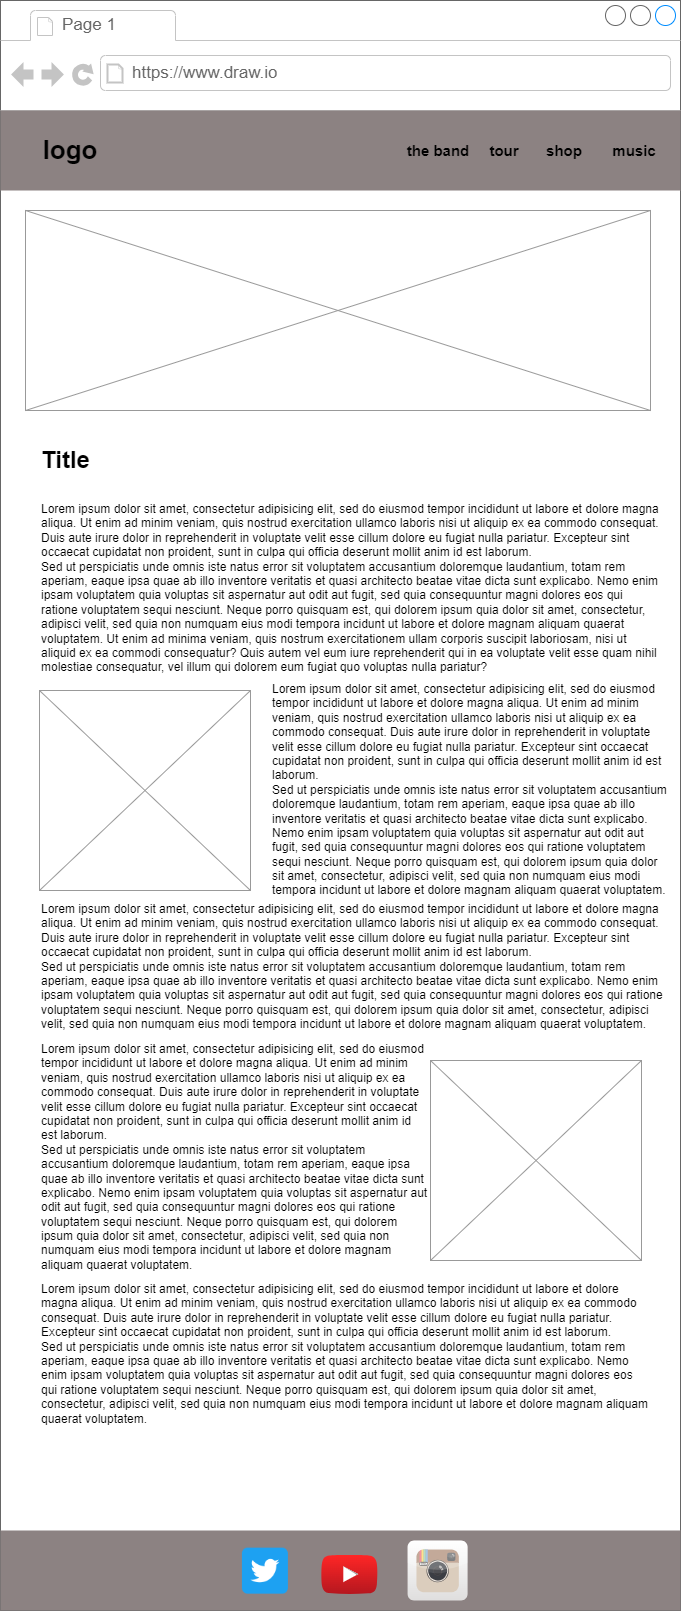

The diagram above was exported from draw.io. Its source (the exported page's mxGraphModel, read from the mxfile embedded in the PNG):
<mxGraphModel dx="880" dy="434" grid="1" gridSize="10" guides="1" tooltips="1" connect="1" arrows="1" fold="1" page="1" pageScale="1" pageWidth="827" pageHeight="1169" math="0" shadow="0">
  <root>
    <mxCell id="0" />
    <mxCell id="1" parent="0" />
    <mxCell id="HtWBmuRoV0YWhaN2l1jH-1" value="" style="strokeWidth=1;shadow=0;dashed=0;align=center;html=1;shape=mxgraph.mockup.containers.browserWindow;rSize=0;strokeColor=#666666;strokeColor2=#008cff;strokeColor3=#c4c4c4;mainText=,;recursiveResize=0;movable=0;resizable=0;rotatable=0;deletable=0;editable=0;locked=1;connectable=0;" vertex="1" parent="1">
      <mxGeometry x="80" y="40" width="680" height="1610" as="geometry" />
    </mxCell>
    <mxCell id="HtWBmuRoV0YWhaN2l1jH-2" value="Page 1" style="strokeWidth=1;shadow=0;dashed=0;align=center;html=1;shape=mxgraph.mockup.containers.anchor;fontSize=17;fontColor=#666666;align=left;whiteSpace=wrap;" vertex="1" parent="HtWBmuRoV0YWhaN2l1jH-1">
      <mxGeometry x="60" y="12" width="110" height="26" as="geometry" />
    </mxCell>
    <mxCell id="HtWBmuRoV0YWhaN2l1jH-3" value="https://www.draw.io" style="strokeWidth=1;shadow=0;dashed=0;align=center;html=1;shape=mxgraph.mockup.containers.anchor;rSize=0;fontSize=17;fontColor=#666666;align=left;" vertex="1" parent="HtWBmuRoV0YWhaN2l1jH-1">
      <mxGeometry x="130" y="60" width="250" height="26" as="geometry" />
    </mxCell>
    <mxCell id="pwIkJugiDgy4_V9BHBfy-1" value="" style="rounded=0;html=1;fillColor=#8C8282;fontColor=#333333;strokeColor=none;whiteSpace=wrap;" vertex="1" parent="1">
      <mxGeometry x="80" y="150" width="680" height="80" as="geometry" />
    </mxCell>
    <mxCell id="XixptzuFSdf_bcmka23F-1" value="&lt;b style=&quot;&quot;&gt;&lt;font style=&quot;font-size: 15px;&quot;&gt;the band&lt;/font&gt;&lt;/b&gt;" style="text;html=1;align=center;verticalAlign=middle;whiteSpace=wrap;rounded=0;" vertex="1" parent="1">
      <mxGeometry x="484" y="175" width="68" height="30" as="geometry" />
    </mxCell>
    <mxCell id="XixptzuFSdf_bcmka23F-2" value="&lt;span style=&quot;font-size: 15px;&quot;&gt;&lt;b&gt;tour&lt;/b&gt;&lt;/span&gt;" style="text;html=1;align=center;verticalAlign=middle;whiteSpace=wrap;rounded=0;" vertex="1" parent="1">
      <mxGeometry x="554" y="175" width="60" height="30" as="geometry" />
    </mxCell>
    <mxCell id="XixptzuFSdf_bcmka23F-3" value="&lt;span style=&quot;font-size: 15px;&quot;&gt;&lt;b&gt;shop&lt;/b&gt;&lt;/span&gt;" style="text;html=1;align=center;verticalAlign=middle;whiteSpace=wrap;rounded=0;" vertex="1" parent="1">
      <mxGeometry x="614" y="175" width="60" height="30" as="geometry" />
    </mxCell>
    <mxCell id="XixptzuFSdf_bcmka23F-4" value="&lt;span style=&quot;font-size: 15px;&quot;&gt;&lt;b&gt;music&lt;/b&gt;&lt;/span&gt;" style="text;html=1;align=center;verticalAlign=middle;whiteSpace=wrap;rounded=0;" vertex="1" parent="1">
      <mxGeometry x="684" y="175" width="60" height="30" as="geometry" />
    </mxCell>
    <mxCell id="XixptzuFSdf_bcmka23F-5" value="&lt;span style=&quot;font-size: 26px;&quot;&gt;&lt;b&gt;logo&lt;/b&gt;&lt;/span&gt;" style="text;html=1;align=center;verticalAlign=middle;whiteSpace=wrap;rounded=0;strokeWidth=6;" vertex="1" parent="1">
      <mxGeometry x="105" y="160" width="90" height="60" as="geometry" />
    </mxCell>
    <mxCell id="-tfAPWp8LEwVEqcEtDma-1" value="" style="verticalLabelPosition=bottom;shadow=0;dashed=0;align=center;html=1;verticalAlign=top;strokeWidth=1;shape=mxgraph.mockup.graphics.simpleIcon;strokeColor=#999999;" vertex="1" parent="1">
      <mxGeometry x="105" y="250" width="625" height="200" as="geometry" />
    </mxCell>
    <mxCell id="-tfAPWp8LEwVEqcEtDma-4" value="Title" style="text;strokeColor=none;fillColor=none;html=1;fontSize=24;fontStyle=1;verticalAlign=middle;align=left;" vertex="1" parent="1">
      <mxGeometry x="119" y="480" width="100" height="40" as="geometry" />
    </mxCell>
    <mxCell id="-tfAPWp8LEwVEqcEtDma-5" value="Lorem ipsum dolor sit amet, consectetur adipisicing elit, sed do eiusmod tempor incididunt ut labore et dolore magna aliqua. Ut enim ad minim veniam, quis nostrud exercitation ullamco laboris nisi ut aliquip ex ea commodo consequat. Duis aute irure dolor in reprehenderit in voluptate velit esse cillum dolore eu fugiat nulla pariatur. Excepteur sint occaecat cupidatat non proident, sunt in culpa qui officia deserunt mollit anim id est laborum.&#10;Sed ut perspiciatis unde omnis iste natus error sit voluptatem accusantium doloremque laudantium, totam rem aperiam, eaque ipsa quae ab illo inventore veritatis et quasi architecto beatae vitae dicta sunt explicabo. Nemo enim ipsam voluptatem quia voluptas sit aspernatur aut odit aut fugit, sed quia consequuntur magni dolores eos qui ratione voluptatem sequi nesciunt. Neque porro quisquam est, qui dolorem ipsum quia dolor sit amet, consectetur, adipisci velit, sed quia non numquam eius modi tempora incidunt ut labore et dolore magnam aliquam quaerat voluptatem. Ut enim ad minima veniam, quis nostrum exercitationem ullam corporis suscipit laboriosam, nisi ut aliquid ex ea commodi consequatur? Quis autem vel eum iure reprehenderit qui in ea voluptate velit esse quam nihil molestiae consequatur, vel illum qui dolorem eum fugiat quo voluptas nulla pariatur?" style="text;spacingTop=-5;whiteSpace=wrap;html=1;align=left;fontSize=12;fontFamily=Helvetica;fillColor=none;strokeColor=none;" vertex="1" parent="1">
      <mxGeometry x="119" y="540" width="620" height="210" as="geometry" />
    </mxCell>
    <mxCell id="-tfAPWp8LEwVEqcEtDma-6" value="" style="verticalLabelPosition=bottom;shadow=0;dashed=0;align=center;html=1;verticalAlign=top;strokeWidth=1;shape=mxgraph.mockup.graphics.simpleIcon;strokeColor=#999999;" vertex="1" parent="1">
      <mxGeometry x="119" y="730" width="211" height="200" as="geometry" />
    </mxCell>
    <mxCell id="-tfAPWp8LEwVEqcEtDma-7" value="Lorem ipsum dolor sit amet, consectetur adipisicing elit, sed do eiusmod tempor incididunt ut labore et dolore magna aliqua. Ut enim ad minim veniam, quis nostrud exercitation ullamco laboris nisi ut aliquip ex ea commodo consequat. Duis aute irure dolor in reprehenderit in voluptate velit esse cillum dolore eu fugiat nulla pariatur. Excepteur sint occaecat cupidatat non proident, sunt in culpa qui officia deserunt mollit anim id est laborum.&lt;br&gt;Sed ut perspiciatis unde omnis iste natus error sit voluptatem accusantium doloremque laudantium, totam rem aperiam, eaque ipsa quae ab illo inventore veritatis et quasi architecto beatae vitae dicta sunt explicabo. Nemo enim ipsam voluptatem quia voluptas sit aspernatur aut odit aut fugit, sed quia consequuntur magni dolores eos qui ratione voluptatem sequi nesciunt. Neque porro quisquam est, qui dolorem ipsum quia dolor sit amet, consectetur, adipisci velit, sed quia non numquam eius modi tempora incidunt ut labore et dolore magnam aliquam quaerat voluptatem.&amp;nbsp;" style="text;spacingTop=-5;whiteSpace=wrap;html=1;align=left;fontSize=12;fontFamily=Helvetica;fillColor=none;strokeColor=none;" vertex="1" parent="1">
      <mxGeometry x="350" y="720" width="400" height="220" as="geometry" />
    </mxCell>
    <mxCell id="-tfAPWp8LEwVEqcEtDma-8" value="Lorem ipsum dolor sit amet, consectetur adipisicing elit, sed do eiusmod tempor incididunt ut labore et dolore magna aliqua. Ut enim ad minim veniam, quis nostrud exercitation ullamco laboris nisi ut aliquip ex ea commodo consequat. Duis aute irure dolor in reprehenderit in voluptate velit esse cillum dolore eu fugiat nulla pariatur. Excepteur sint occaecat cupidatat non proident, sunt in culpa qui officia deserunt mollit anim id est laborum.&lt;br&gt;Sed ut perspiciatis unde omnis iste natus error sit voluptatem accusantium doloremque laudantium, totam rem aperiam, eaque ipsa quae ab illo inventore veritatis et quasi architecto beatae vitae dicta sunt explicabo. Nemo enim ipsam voluptatem quia voluptas sit aspernatur aut odit aut fugit, sed quia consequuntur magni dolores eos qui ratione voluptatem sequi nesciunt. Neque porro quisquam est, qui dolorem ipsum quia dolor sit amet, consectetur, adipisci velit, sed quia non numquam eius modi tempora incidunt ut labore et dolore magnam aliquam quaerat voluptatem.&amp;nbsp;" style="text;spacingTop=-5;whiteSpace=wrap;html=1;align=left;fontSize=12;fontFamily=Helvetica;fillColor=none;strokeColor=none;" vertex="1" parent="1">
      <mxGeometry x="119" y="940" width="631" height="140" as="geometry" />
    </mxCell>
    <mxCell id="-tfAPWp8LEwVEqcEtDma-11" value="" style="verticalLabelPosition=bottom;shadow=0;dashed=0;align=center;html=1;verticalAlign=top;strokeWidth=1;shape=mxgraph.mockup.graphics.simpleIcon;strokeColor=#999999;" vertex="1" parent="1">
      <mxGeometry x="510" y="1100" width="211" height="200" as="geometry" />
    </mxCell>
    <mxCell id="-tfAPWp8LEwVEqcEtDma-12" value="Lorem ipsum dolor sit amet, consectetur adipisicing elit, sed do eiusmod tempor incididunt ut labore et dolore magna aliqua. Ut enim ad minim veniam, quis nostrud exercitation ullamco laboris nisi ut aliquip ex ea commodo consequat. Duis aute irure dolor in reprehenderit in voluptate velit esse cillum dolore eu fugiat nulla pariatur. Excepteur sint occaecat cupidatat non proident, sunt in culpa qui officia deserunt mollit anim id est laborum.&lt;br&gt;Sed ut perspiciatis unde omnis iste natus error sit voluptatem accusantium doloremque laudantium, totam rem aperiam, eaque ipsa quae ab illo inventore veritatis et quasi architecto beatae vitae dicta sunt explicabo. Nemo enim ipsam voluptatem quia voluptas sit aspernatur aut odit aut fugit, sed quia consequuntur magni dolores eos qui ratione voluptatem sequi nesciunt. Neque porro quisquam est, qui dolorem ipsum quia dolor sit amet, consectetur, adipisci velit, sed quia non numquam eius modi tempora incidunt ut labore et dolore magnam aliquam quaerat voluptatem.&amp;nbsp;" style="text;spacingTop=-5;whiteSpace=wrap;html=1;align=left;fontSize=12;fontFamily=Helvetica;fillColor=none;strokeColor=none;" vertex="1" parent="1">
      <mxGeometry x="119" y="1080" width="391" height="140" as="geometry" />
    </mxCell>
    <mxCell id="-tfAPWp8LEwVEqcEtDma-13" value="Lorem ipsum dolor sit amet, consectetur adipisicing elit, sed do eiusmod tempor incididunt ut labore et dolore magna aliqua. Ut enim ad minim veniam, quis nostrud exercitation ullamco laboris nisi ut aliquip ex ea commodo consequat. Duis aute irure dolor in reprehenderit in voluptate velit esse cillum dolore eu fugiat nulla pariatur. Excepteur sint occaecat cupidatat non proident, sunt in culpa qui officia deserunt mollit anim id est laborum.&lt;br&gt;Sed ut perspiciatis unde omnis iste natus error sit voluptatem accusantium doloremque laudantium, totam rem aperiam, eaque ipsa quae ab illo inventore veritatis et quasi architecto beatae vitae dicta sunt explicabo. Nemo enim ipsam voluptatem quia voluptas sit aspernatur aut odit aut fugit, sed quia consequuntur magni dolores eos qui ratione voluptatem sequi nesciunt. Neque porro quisquam est, qui dolorem ipsum quia dolor sit amet, consectetur, adipisci velit, sed quia non numquam eius modi tempora incidunt ut labore et dolore magnam aliquam quaerat voluptatem.&amp;nbsp;" style="text;spacingTop=-5;whiteSpace=wrap;html=1;align=left;fontSize=12;fontFamily=Helvetica;fillColor=none;strokeColor=none;" vertex="1" parent="1">
      <mxGeometry x="119" y="1320" width="611" height="140" as="geometry" />
    </mxCell>
    <mxCell id="-tfAPWp8LEwVEqcEtDma-14" value="" style="rounded=0;html=1;fillColor=#8C8282;fontColor=#333333;strokeColor=none;whiteSpace=wrap;" vertex="1" parent="1">
      <mxGeometry x="80" y="1570" width="680" height="80" as="geometry" />
    </mxCell>
    <mxCell id="LnrcOJRsPeJcaQhEL5IW-1" value="" style="shape=image;html=1;verticalAlign=top;verticalLabelPosition=bottom;labelBackgroundColor=#ffffff;imageAspect=0;aspect=fixed;image=https://cdn2.iconfinder.com/data/icons/social-media-2285/512/1_Twitter3_colored_svg-128.png" vertex="1" parent="1">
      <mxGeometry x="321.90999999999997" y="1587.65" width="46" height="46" as="geometry" />
    </mxCell>
    <mxCell id="LnrcOJRsPeJcaQhEL5IW-2" value="" style="dashed=0;outlineConnect=0;html=1;align=center;labelPosition=center;verticalLabelPosition=bottom;verticalAlign=top;shape=mxgraph.weblogos.youtube_2;fillColor=#FF2626;gradientColor=#B5171F" vertex="1" parent="1">
      <mxGeometry x="400.69000000000005" y="1594.35" width="56.4" height="39.3" as="geometry" />
    </mxCell>
    <mxCell id="LnrcOJRsPeJcaQhEL5IW-3" value="" style="dashed=0;outlineConnect=0;html=1;align=center;labelPosition=center;verticalLabelPosition=bottom;verticalAlign=top;shape=mxgraph.webicons.instagram;gradientColor=#DFDEDE" vertex="1" parent="1">
      <mxGeometry x="487.09000000000003" y="1580" width="60" height="60" as="geometry" />
    </mxCell>
  </root>
</mxGraphModel>